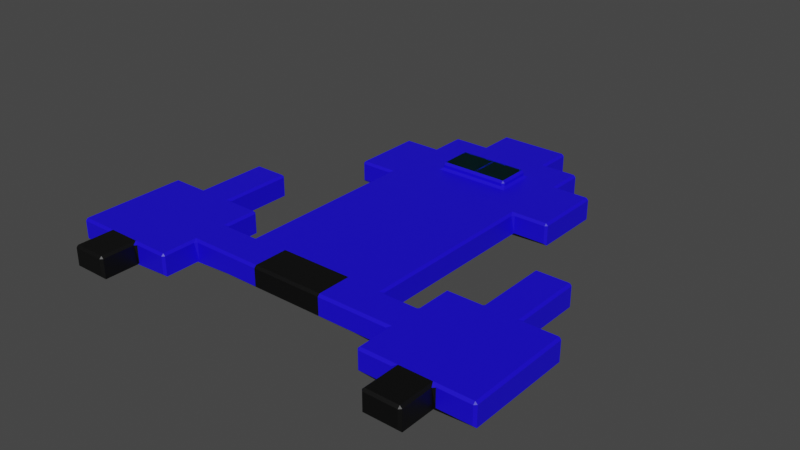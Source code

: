 # Source: Nave2.blend  (saved by Blender 2.93.21; exported with 4.5.12 LTS)
import bpy
from mathutils import Matrix  # noqa: F401  (used for matrix-valued properties, if any)

bpy.ops.wm.read_factory_settings(use_empty=True)
scene = bpy.context.scene
scene.name = 'Scene'

# ---- collections
col_collection = bpy.data.collections.new('Collection'); scene.collection.children.link(col_collection)

# ---- materials (node trees are filled in below, after node groups)
mat_material_005 = bpy.data.materials.new('Material.005')
mat_material_005.use_transparent_shadow = False
mat_material_005.diffuse_color = (0.008568, 0.0, 0.7991, 1.0)
mat_cristal = bpy.data.materials.new('cRISTAL')
mat_cristal.use_transparent_shadow = False
mat_cristal.diffuse_color = (0.02758, 0.8087, 1.0, 1.0)
mat_negro_001 = bpy.data.materials.new('Negro.001')
mat_negro_001.use_transparent_shadow = False
mat_negro_001.diffuse_color = (0.0, 0.0, 0.0, 1.0)
mat_cohete = bpy.data.materials.new('Cohete')
mat_cohete.use_transparent_shadow = False
mat_cohete.diffuse_color = (1.0, 0.1608, 0.02322, 1.0)

# ---- material node trees
mat_material_005.use_nodes = True; mat_material_005.node_tree.nodes.clear()
_N = mat_material_005.node_tree.nodes; _L = mat_material_005.node_tree.links
n0 = _N.new('ShaderNodeBsdfPrincipled'); n0.name = 'Principled BSDF'; n0.location = (10, 300)
n0.distribution = 'GGX'
n0.subsurface_method = 'BURLEY'
n0.inputs[0].default_value = (0.008568, 0.0, 0.7991, 1.0)
n0.inputs[3].default_value = 1.45
n0.inputs[27].default_value = (0.0, 0.0, 0.0, 1.0)
n0.inputs[28].default_value = 1.0
n1 = _N.new('ShaderNodeOutputMaterial'); n1.name = 'Material Output'; n1.location = (300, 300)
_L.new(n0.outputs[0], n1.inputs[0])
n1.is_active_output = True
mat_cristal.use_nodes = True; mat_cristal.node_tree.nodes.clear()
_N = mat_cristal.node_tree.nodes; _L = mat_cristal.node_tree.links
n0 = _N.new('ShaderNodeBsdfPrincipled'); n0.name = 'Principled BSDF'; n0.location = (1200, 180)
n0.distribution = 'GGX'
n0.subsurface_method = 'BURLEY'
n0.inputs[0].default_value = (0.02315, 0.6445, 0.7991, 1.0)
n0.inputs[3].default_value = 1.45
n0.inputs[27].default_value = (0.0, 0.0, 0.0, 1.0)
n0.inputs[28].default_value = 1.0
n1 = _N.new('ShaderNodeMixShader'); n1.name = 'Mix Shader'; n1.location = (340, 140)
n1.inputs[0].default_value = 0.075
n2 = _N.new('ShaderNodeBsdfGlass'); n2.name = 'Glass BSDF'; n2.location = (-180, 220)
n2.distribution = 'BECKMANN'
n2.inputs[0].default_value = (0.1981, 0.9301, 1.0, 1.0)
n2.inputs[2].default_value = 1.333
n3 = _N.new('ShaderNodeBsdfAnisotropic'); n3.name = 'Glossy BSDF'; n3.location = (-180, 0)
n3.distribution = 'GGX'
n3.inputs[0].default_value = (0.1981, 0.9301, 1.0, 1.0)
n3.inputs[1].default_value = 0.0
n4 = _N.new('ShaderNodeOutputMaterial'); n4.name = 'Material Output'; n4.location = (720, 160)
_L.new(n1.outputs[0], n4.inputs[0])
_L.new(n2.outputs[0], n1.inputs[1])
_L.new(n3.outputs[0], n1.inputs[2])
n4.is_active_output = True
mat_negro_001.use_nodes = True; mat_negro_001.node_tree.nodes.clear()
_N = mat_negro_001.node_tree.nodes; _L = mat_negro_001.node_tree.links
n0 = _N.new('ShaderNodeBsdfPrincipled'); n0.name = 'Principled BSDF'; n0.location = (10, 300)
n0.distribution = 'GGX'
n0.subsurface_method = 'BURLEY'
n0.inputs[0].default_value = (0.0, 0.0, 0.0, 1.0)
n0.inputs[3].default_value = 1.45
n0.inputs[27].default_value = (0.0, 0.0, 0.0, 1.0)
n0.inputs[28].default_value = 1.0
n1 = _N.new('ShaderNodeOutputMaterial'); n1.name = 'Material Output'; n1.location = (300, 300)
_L.new(n0.outputs[0], n1.inputs[0])
n1.is_active_output = True
mat_cohete.use_nodes = True; mat_cohete.node_tree.nodes.clear()
_N = mat_cohete.node_tree.nodes; _L = mat_cohete.node_tree.links
n0 = _N.new('ShaderNodeBsdfPrincipled'); n0.name = 'Principled BSDF'; n0.location = (10, 300)
n0.distribution = 'GGX'
n0.subsurface_method = 'BURLEY'
n0.inputs[0].default_value = (0.7991, 0.1301, 0.01938, 1.0)
n0.inputs[3].default_value = 1.45
n0.inputs[27].default_value = (0.0, 0.0, 0.0, 1.0)
n0.inputs[28].default_value = 1.0
n1 = _N.new('ShaderNodeOutputMaterial'); n1.name = 'Material Output'; n1.location = (300, 300)
_L.new(n0.outputs[0], n1.inputs[0])
n1.is_active_output = True

# ---- world
world_world = bpy.data.worlds.new('World'); scene.world = world_world
world_world.use_nodes = True; world_world.node_tree.nodes.clear()
_N = world_world.node_tree.nodes; _L = world_world.node_tree.links
n0 = _N.new('ShaderNodeOutputWorld'); n0.name = 'World Output'; n0.location = (300, 300)
n1 = _N.new('ShaderNodeBackground'); n1.name = 'Background'; n1.location = (10, 300)
n1.inputs[0].default_value = (0.05088, 0.05088, 0.05088, 1.0)
_L.new(n1.outputs[0], n0.inputs[0])
n0.is_active_output = True
world_world.color = (0.05088, 0.05088, 0.05088)
world_world.use_sun_shadow = False
world_world.sun_shadow_jitter_overblur = 0.0

# ---- meshes
me_plane_004 = bpy.data.meshes.new('Plane.004')
me_plane_004.from_pydata([(1.0, 1.5, 0.0), (1.0, -1.0, 0.0), (1.5, 3.0, 0.0), (1.0, 1.0, 0.0), (2.0, 3.0, 0.0), (1.0, 0.0, 0.0), (2.0, 2.5, 0.0), (0.5, -1.0, 0.0), (1.0, 0.5, 0.0), (2.0, 2.0, 0.0), (1.0, -0.5, 0.0), (0.5, 1.0, 0.0), (0.5, 2.5, 0.0), (0.5, 0.0, 0.0), (0.5, -0.5, 0.0), (1.0, 2.5, 0.0), (0.5, 0.5, 0.0), (1.0, 2.0, 0.0), (0.5, 2.0, 0.0), (0.5, 1.5, 0.0), (1.5, 2.0, 0.0), (1.5, 2.5, 0.0), (2.0, 1.5, 0.0), (1.5, 1.5, 0.0), (2.5, 3.0, 0.0), (2.5, 2.5, 0.0), (2.5, 2.0, 0.0), (2.5, 1.5, 0.0), (3.0, 3.0, 0.0), (3.0, 2.5, 0.0), (3.0, 2.0, 0.0), (3.0, 1.5, 0.0), (2.0, 3.5, 0.0), (2.5, 3.0, -0.3), (2.0, 0.5, 0.0), (2.5, 0.5, 0.0), (2.5, 1.0, 0.0), (2.0, 1.0, 0.0), (1.5, -1.0, 0.0), (1.5, -0.5, 0.0), (1.0, -1.5, 0.0), (0.5, -1.5, 0.0), (1.5, -1.5, 0.0), (1.0, -2.0, 0.0), (0.5, -2.0, 0.0), (0.5, -2.5, 0.0), (1.0, 1.5, -0.3), (1.5, 3.0, -0.3), (1.0, 1.0, -0.3), (2.0, 3.0, -0.3), (1.0, 0.0, -0.3), (1.0, 0.5, -0.3), (1.0, -0.5, -0.3), (0.5, 2.5, -0.3), (1.0, 2.5, -0.3), (2.0, 3.0, -0.3), (1.5, -1.5, -0.3), (1.5, 2.5, -0.3), (2.0, 1.5, -0.3), (1.0, -1.5, -0.3), (2.5, 3.0, -0.3), (2.0, 2.5, -0.3), (3.0, 3.0, -0.3), (3.0, 2.5, -0.3), (3.0, 2.0, -0.3), (3.0, 1.5, -0.3), (2.0, 2.0, -0.3), (2.0, 1.5, -0.3), (2.0, 1.0, -0.3), (2.5, 0.5, -0.3), (2.5, 1.0, -0.3), (2.0, 1.0, -0.3), (1.5, -1.0, -0.3), (1.5, -0.5, -0.3), (2.0, 2.0, -0.3), (2.0, 2.5, -0.3), (1.0, -2.0, -0.3), (0.5, -2.0, -0.3), (0.5, -2.5, -0.3), (1.5, 2.5, -0.3), (2.5, 1.5, -0.3), (2.0, 0.5, -0.3), (1.5, 2.0, -0.3), (1.0, 2.0, -0.3), (1.5, 2.0, -0.3), (1.5, 1.5, -0.3), (2.5, 3.5, -0.3), (2.0, 3.5, -0.3), (2.5, 3.5, 0.0), (2.5, 2.5, -0.3), (2.5, 2.0, -0.3), (2.5, 1.5, -0.3), (2.5, 1.0, -0.3), (2.5, 2.0, -0.3), (2.5, 2.5, -0.3), (3.0, 2.5, -0.3), (3.0, 2.0, -0.3), (0.5, -1.5, -0.3), (0.5, -1.0, -0.3), (0.5, -0.5, -0.3), (0.5, 0.0, -0.3), (0.5, 0.5, -0.3), (0.5, 1.0, -0.3), (0.5, 1.5, -0.3), (0.5, 2.0, -0.3), (1.0, 2.0, -0.3), (1.0, 1.5, -0.3), (1.0, 1.0, -0.3), (1.0, 0.5, -0.3), (1.0, 0.0, -0.3), (1.0, -0.5, -0.3), (1.0, -1.0, -0.3), (1.0, -1.5, -0.3), (1.5, -1.0, -0.3), (1.0, -1.0, -0.3), (0.5, 2.0, -0.3), (0.5, 1.5, -0.3), (0.5, 1.0, -0.3), (0.5, 0.5, -0.3), (0.5, 0.0, -0.3), (0.5, -0.5, -0.3), (0.5, -1.0, -0.3), (0.5, -1.5, -0.3), (0.5, -2.0, -0.3), (0.5, -1.0, 0.1), (0.5, -1.5, 0.1), (-1.0, 1.5, 0.0), (-1.0, -1.0, 0.0), (-1.5, 3.0, 0.0), (-1.0, 1.0, 0.0), (-2.0, 3.0, 0.0), (0.0, -1.0, 0.0), (-1.0, 0.0, 0.0), (0.0, 1.0, 0.0), (0.0, 0.0, 0.0), (-2.0, 2.5, 0.0), (-0.5, -1.0, 0.0), (-1.0, 0.5, 0.0), (0.0, 2.0, 0.0), (0.0, 1.5, 0.0), (-2.0, 2.0, 0.0), (-1.0, -0.5, 0.0), (-0.5, 1.0, 0.0), (0.0, 0.5, 0.0), (0.0, -0.5, 0.0), (-0.5, 2.5, 0.0), (-0.5, 0.0, 0.0), (-0.5, -0.5, 0.0), (0.0, 2.5, 0.0), (-1.0, 2.5, 0.0), (-0.5, 0.5, 0.0), (-1.0, 2.0, 0.0), (-0.5, 2.0, 0.0), (-0.5, 1.5, 0.0), (-1.5, 2.0, 0.0), (-1.5, 2.5, 0.0), (-2.0, 1.5, 0.0), (-1.5, 1.5, 0.0), (-2.5, 3.0, 0.0), (-2.5, 2.5, 0.0), (-2.5, 2.0, 0.0), (-2.5, 1.5, 0.0), (-3.0, 3.0, 0.0), (-3.0, 2.5, 0.0), (-3.0, 2.0, 0.0), (-3.0, 1.5, 0.0), (-2.0, 3.5, 0.0), (-2.5, 3.0, -0.3), (-2.0, 0.5, 0.0), (-2.5, 0.5, 0.0), (-2.5, 1.0, 0.0), (-2.0, 1.0, 0.0), (-1.5, -1.0, 0.0), (-1.5, -0.5, 0.0), (-1.0, -1.5, 0.0), (0.0, -1.5, 0.0), (-0.5, -1.5, 0.0), (-1.5, -1.5, 0.0), (-1.0, -2.0, 0.0), (0.0, -2.0, 0.0), (-0.5, -2.0, 0.0), (0.0, -2.5, 0.0), (-0.5, -2.5, 0.0), (-1.0, 1.5, -0.3), (-1.5, 3.0, -0.3), (-1.0, 1.0, -0.3), (-2.0, 3.0, -0.3), (-1.0, 0.0, -0.3), (-1.0, 0.5, -0.3), (-1.0, -0.5, -0.3), (-0.5, 2.5, -0.3), (0.0, 2.5, -0.3), (-1.0, 2.5, -0.3), (-2.0, 3.0, -0.3), (-1.5, -1.5, -0.3), (-1.5, 2.5, -0.3), (-2.0, 1.5, -0.3), (-1.0, -1.5, -0.3), (-2.5, 3.0, -0.3), (-2.0, 2.5, -0.3), (-3.0, 3.0, -0.3), (-3.0, 2.5, -0.3), (-3.0, 2.0, -0.3), (-3.0, 1.5, -0.3), (-2.0, 2.0, -0.3), (-2.0, 1.5, -0.3), (-2.0, 1.0, -0.3), (-2.5, 0.5, -0.3), (-2.5, 1.0, -0.3), (-2.0, 1.0, -0.3), (-1.5, -1.0, -0.3), (-1.5, -0.5, -0.3), (-2.0, 2.0, -0.3), (-2.0, 2.5, -0.3), (-1.0, -2.0, -0.3), (-0.5, -2.0, -0.3), (0.0, -2.5, -0.3), (-0.5, -2.5, -0.3), (-1.5, 2.5, -0.3), (-2.5, 1.5, -0.3), (-2.0, 0.5, -0.3), (-1.5, 2.0, -0.3), (-1.0, 2.0, -0.3), (-1.5, 2.0, -0.3), (-1.5, 1.5, -0.3), (-2.5, 3.5, -0.3), (-2.0, 3.5, -0.3), (-2.5, 3.5, 0.0), (-2.5, 2.5, -0.3), (-2.5, 2.0, -0.3), (-2.5, 1.5, -0.3), (-2.5, 1.0, -0.3), (-2.5, 2.0, -0.3), (-2.5, 2.5, -0.3), (-3.0, 2.5, -0.3), (-3.0, 2.0, -0.3), (-0.5, -1.5, -0.3), (-0.5, -1.0, -0.3), (-0.5, -0.5, -0.3), (-0.5, 0.0, -0.3), (-0.5, 0.5, -0.3), (-0.5, 1.0, -0.3), (-0.5, 1.5, -0.3), (-0.5, 2.0, -0.3), (-1.0, 2.0, -0.3), (-1.0, 1.5, -0.3), (-1.0, 1.0, -0.3), (-1.0, 0.5, -0.3), (-1.0, 0.0, -0.3), (-1.0, -0.5, -0.3), (-1.0, -1.0, -0.3), (-1.0, -1.5, -0.3), (-1.5, -1.0, -0.3), (-1.0, -1.0, -0.3), (0.0, -2.0, -0.3), (0.0, -1.5, -0.3), (0.0, -1.0, -0.3), (0.0, -0.5, -0.3), (0.0, 0.0, -0.3), (0.0, 0.5, -0.3), (0.0, 1.0, -0.3), (0.0, 1.5, -0.3), (0.0, 2.0, -0.3), (-0.5, 2.0, -0.3), (-0.5, 1.5, -0.3), (-0.5, 1.0, -0.3), (-0.5, 0.5, -0.3), (-0.5, 0.0, -0.3), (-0.5, -0.5, -0.3), (-0.5, -1.0, -0.3), (-0.5, -1.5, -0.3), (-0.5, -2.0, -0.3), (0.0, -1.0, 0.1), (-0.5, -1.0, 0.1), (0.0, -1.5, 0.1), (-0.5, -1.5, 0.1)], [], [(16, 8, 3, 11), (139, 19, 18, 138), (18, 17, 15, 12), (14, 10, 5, 13), (144, 14, 13, 134), (131, 7, 14, 144), (7, 1, 10, 14), (9, 20, 23, 22), (21, 6, 4, 2), (133, 11, 19, 139), (11, 3, 0, 19), (21, 20, 9, 6), (138, 18, 12, 148), (143, 16, 11, 133), (134, 13, 16, 143), (13, 5, 8, 16), (15, 17, 20, 21), (19, 0, 17, 18), (6, 9, 26, 25), (4, 6, 25, 24), (9, 22, 27, 26), (26, 27, 31, 30), (24, 25, 29, 28), (25, 26, 30, 29), (4, 24, 88, 32), (36, 37, 34, 35), (27, 22, 37, 36), (10, 1, 38, 39), (38, 1, 40, 42), (1, 7, 41, 40), (41, 175, 179, 44), (40, 41, 44, 43), (44, 179, 181, 45), (40, 43, 76, 59), (10, 39, 73, 52), (5, 10, 52, 50), (31, 27, 80, 65), (45, 181, 216, 78), (0, 3, 48, 46), (24, 28, 62, 60), (44, 45, 78, 77), (148, 12, 53, 191), (42, 40, 59, 56), (17, 0, 46, 83), (4, 32, 87, 49), (38, 42, 56, 72), (88, 24, 60, 86), (23, 20, 84, 85), (35, 34, 81, 69), (27, 36, 70, 80), (8, 5, 50, 51), (34, 37, 71, 81), (43, 44, 77, 76), (20, 17, 83, 84), (36, 35, 69, 70), (3, 8, 51, 48), (21, 2, 47, 57), (29, 30, 64, 63), (15, 21, 57, 54), (37, 22, 58, 71), (2, 4, 49, 47), (28, 29, 63, 62), (22, 23, 85, 58), (12, 15, 54, 53), (30, 31, 65, 64), (39, 38, 72, 73), (254, 123, 78, 216), (97, 112, 76, 77), (54, 57, 84, 83), (82, 74, 58, 85), (32, 88, 86, 87), (68, 92, 69, 81), (93, 96, 65, 80), (114, 113, 56, 59), (47, 49, 75, 79), (79, 75, 74, 82), (87, 86, 33, 55), (55, 33, 89, 61), (61, 89, 90, 66), (66, 90, 91, 67), (67, 91, 92, 68), (60, 62, 95, 94), (94, 95, 96, 93), (53, 54, 105, 104), (104, 105, 106, 103), (103, 106, 107, 102), (102, 107, 108, 101), (101, 108, 109, 100), (100, 109, 110, 99), (99, 110, 111, 98), (98, 111, 112, 97), (52, 73, 113, 114), (191, 53, 115, 262), (262, 115, 116, 261), (261, 116, 117, 260), (260, 117, 118, 259), (259, 118, 119, 258), (258, 119, 120, 257), (257, 120, 121, 256), (256, 121, 122, 255), (255, 122, 123, 254), (124, 272, 274, 125), (7, 131, 272, 124), (41, 7, 124, 125), (175, 41, 125, 274), (150, 142, 129, 137), (139, 138, 152, 153), (152, 145, 149, 151), (147, 146, 132, 141), (144, 134, 146, 147), (131, 144, 147, 136), (136, 147, 141, 127), (140, 156, 157, 154), (155, 128, 130, 135), (133, 139, 153, 142), (142, 153, 126, 129), (155, 135, 140, 154), (138, 148, 145, 152), (143, 133, 142, 150), (134, 143, 150, 146), (146, 150, 137, 132), (149, 155, 154, 151), (153, 152, 151, 126), (135, 159, 160, 140), (130, 158, 159, 135), (140, 160, 161, 156), (160, 164, 165, 161), (158, 162, 163, 159), (159, 163, 164, 160), (130, 166, 227, 158), (170, 169, 168, 171), (161, 170, 171, 156), (141, 173, 172, 127), (172, 177, 174, 127), (131, 272, 274, 175), (127, 174, 176, 136), (176, 180, 179, 175), (174, 178, 180, 176), (180, 182, 181, 179), (174, 197, 214, 178), (141, 189, 211, 173), (132, 187, 189, 141), (165, 203, 219, 161), (182, 217, 216, 181), (126, 183, 185, 129), (158, 198, 200, 162), (180, 215, 217, 182), (148, 191, 190, 145), (177, 194, 197, 174), (151, 222, 183, 126), (130, 186, 226, 166), (172, 210, 194, 177), (227, 225, 198, 158), (157, 224, 223, 154), (169, 207, 220, 168), (161, 219, 208, 170), (137, 188, 187, 132), (168, 220, 209, 171), (178, 214, 215, 180), (154, 223, 222, 151), (170, 208, 207, 169), (129, 185, 188, 137), (155, 195, 184, 128), (163, 201, 202, 164), (149, 192, 195, 155), (171, 209, 196, 156), (128, 184, 186, 130), (162, 200, 201, 163), (156, 196, 224, 157), (145, 190, 192, 149), (164, 202, 203, 165), (173, 211, 210, 172), (254, 216, 217, 271), (236, 215, 214, 251), (192, 222, 223, 195), (221, 224, 196, 212), (166, 226, 225, 227), (206, 220, 207, 231), (232, 219, 203, 235), (253, 197, 194, 252), (184, 218, 213, 186), (218, 221, 212, 213), (226, 193, 167, 225), (193, 199, 228, 167), (199, 204, 229, 228), (204, 205, 230, 229), (205, 206, 231, 230), (198, 233, 234, 200), (233, 232, 235, 234), (190, 243, 244, 192), (243, 242, 245, 244), (242, 241, 246, 245), (241, 240, 247, 246), (240, 239, 248, 247), (239, 238, 249, 248), (238, 237, 250, 249), (237, 236, 251, 250), (189, 253, 252, 211), (191, 262, 263, 190), (262, 261, 264, 263), (261, 260, 265, 264), (260, 259, 266, 265), (259, 258, 267, 266), (258, 257, 268, 267), (257, 256, 269, 268), (256, 255, 270, 269), (255, 254, 271, 270), (273, 275, 274, 272), (136, 273, 272, 131), (176, 275, 273, 136), (175, 274, 275, 176)])
me_plane_004.polygons.foreach_set('material_index', [0, 0, 0, 0, 0, 0, 0, 0, 0, 0, 0, 0, 2, 0, 0, 0, 0, 0, 0, 0, 0, 0, 0, 0, 2, 0, 0, 0, 0, 0, 0, 0, 0, 0, 0, 0, 0, 0, 0, 0, 0, 2, 0, 0, 2, 0, 2, 0, 0, 0, 0, 0, 0, 0, 0, 0, 0, 0, 0, 0, 0, 0, 0, 0, 0, 0, 2, 2, 2, 2, 2, 2, 2, 2, 2, 2, 2, 2, 2, 2, 2, 2, 2, 2, 2, 2, 2, 2, 2, 2, 2, 2, 2, 2, 2, 2, 2, 2, 2, 2, 2, 1, 0, 0, 0, 0, 0, 0, 0, 0, 0, 0, 0, 0, 0, 0, 0, 2, 0, 0, 0, 0, 0, 0, 0, 0, 0, 0, 0, 2, 0, 0, 0, 0, 0, 0, 0, 0, 0, 0, 0, 0, 0, 0, 0, 0, 0, 2, 0, 0, 2, 0, 2, 0, 0, 0, 0, 0, 0, 0, 0, 0, 0, 0, 0, 0, 0, 0, 0, 0, 0, 0, 2, 2, 2, 2, 2, 2, 2, 2, 2, 2, 2, 2, 2, 2, 2, 2, 2, 2, 2, 2, 2, 2, 2, 2, 2, 2, 2, 2, 2, 2, 2, 2, 2, 2, 2, 1, 0, 0, 0])
_uv = me_plane_004.uv_layers.new(name='UVMap')
_uv.uv.foreach_set('vector', [0.75, 0.75, 1.0, 0.75, 1.0, 1.0, 0.75, 1.0, 0.5, 1.0, 0.75, 1.0, 0.75, 1.0, 0.5, 1.0, 0.75, 1.0, 1.0, 1.0, 1.0, 1.0, 0.75, 1.0, 0.75, 0.25, 1.0, 0.25, 1.0, 0.5, 0.75, 0.5, 0.5, 0.25, 0.75, 0.25, 0.75, 0.5, 0.5, 0.5, 0.5, 0.0, 0.75, 0.0, 0.75, 0.25, 0.5, 0.25, 0.75, 0.0, 1.0, 0.0, 1.0, 0.25, 0.75, 0.25, 1.0, 1.0, 1.0, 1.0, 1.0, 1.0, 1.0, 1.0, 1.0, 1.0, 1.0, 1.0, 1.0, 1.0, 1.0, 1.0, 0.5, 1.0, 0.75, 1.0, 0.75, 1.0, 0.5, 1.0, 0.75, 1.0, 1.0, 1.0, 1.0, 1.0, 0.75, 1.0, 1.0, 1.0, 1.0, 1.0, 1.0, 1.0, 1.0, 1.0, 0.5, 1.0, 0.75, 1.0, 0.75, 1.0, 0.5, 1.0, 0.5, 0.75, 0.75, 0.75, 0.75, 1.0, 0.5, 1.0, 0.5, 0.5, 0.75, 0.5, 0.75, 0.75, 0.5, 0.75, 0.75, 0.5, 1.0, 0.5, 1.0, 0.75, 0.75, 0.75, 1.0, 1.0, 1.0, 1.0, 1.0, 1.0, 1.0, 1.0, 0.75, 1.0, 1.0, 1.0, 1.0, 1.0, 0.75, 1.0, 1.0, 1.0, 1.0, 1.0, 1.0, 1.0, 1.0, 1.0, 1.0, 1.0, 1.0, 1.0, 1.0, 1.0, 1.0, 1.0, 1.0, 1.0, 1.0, 1.0, 1.0, 1.0, 1.0, 1.0, 1.0, 1.0, 1.0, 1.0, 1.0, 1.0, 1.0, 1.0, 1.0, 1.0, 1.0, 1.0, 1.0, 1.0, 1.0, 1.0, 1.0, 1.0, 1.0, 1.0, 1.0, 1.0, 1.0, 1.0, 1.0, 1.0, 1.0, 1.0, 1.0, 1.0, 1.0, 1.0, 1.0, 1.0, 1.0, 1.0, 1.0, 1.0, 1.0, 1.0, 1.0, 1.0, 1.0, 1.0, 1.0, 1.0, 1.0, 1.0, 1.0, 0.25, 1.0, 0.0, 1.0, 0.0, 1.0, 0.25, 1.0, 0.0, 1.0, 0.0, 1.0, 0.0, 1.0, 0.0, 1.0, 0.0, 0.75, 0.0, 0.75, 0.0, 1.0, 0.0, 0.75, 0.0, 0.5, 0.0, 0.5, 0.0, 0.75, 0.0, 1.0, 0.0, 0.75, 0.0, 0.75, 0.0, 1.0, 0.0, 0.75, 0.0, 0.5, 0.0, 0.5, 0.0, 0.75, 0.0, 1.0, 0.0, 1.0, 0.0, 1.0, 0.0, 1.0, 0.0, 1.0, 0.25, 1.0, 0.25, 1.0, 0.25, 1.0, 0.25, 1.0, 0.5, 1.0, 0.25, 1.0, 0.25, 1.0, 0.5, 1.0, 1.0, 1.0, 1.0, 1.0, 1.0, 1.0, 1.0, 0.75, 0.0, 0.5, 0.0, 0.5, 0.0, 0.75, 0.0, 1.0, 1.0, 1.0, 1.0, 1.0, 1.0, 1.0, 1.0, 1.0, 1.0, 1.0, 1.0, 1.0, 1.0, 1.0, 1.0, 0.75, 0.0, 0.75, 0.0, 0.75, 0.0, 0.75, 0.0, 0.5, 1.0, 0.75, 1.0, 0.75, 1.0, 0.5, 1.0, 1.0, 0.0, 1.0, 0.0, 1.0, 0.0, 1.0, 0.0, 1.0, 1.0, 1.0, 1.0, 1.0, 1.0, 1.0, 1.0, 1.0, 1.0, 1.0, 1.0, 1.0, 1.0, 1.0, 1.0, 1.0, 0.0, 1.0, 0.0, 1.0, 0.0, 1.0, 0.0, 1.0, 1.0, 1.0, 1.0, 1.0, 1.0, 1.0, 1.0, 1.0, 1.0, 1.0, 1.0, 1.0, 1.0, 1.0, 1.0, 1.0, 1.0, 1.0, 1.0, 1.0, 1.0, 1.0, 1.0, 1.0, 1.0, 1.0, 1.0, 1.0, 1.0, 1.0, 1.0, 1.0, 0.75, 1.0, 0.5, 1.0, 0.5, 1.0, 0.75, 1.0, 1.0, 1.0, 1.0, 1.0, 1.0, 1.0, 1.0, 1.0, 0.0, 0.75, 0.0, 0.75, 0.0, 1.0, 0.0, 1.0, 1.0, 1.0, 1.0, 1.0, 1.0, 1.0, 1.0, 1.0, 1.0, 1.0, 1.0, 1.0, 1.0, 1.0, 1.0, 1.0, 1.0, 1.0, 0.75, 1.0, 0.75, 1.0, 1.0, 1.0, 1.0, 1.0, 1.0, 1.0, 1.0, 1.0, 1.0, 1.0, 1.0, 1.0, 1.0, 1.0, 1.0, 1.0, 1.0, 1.0, 1.0, 1.0, 1.0, 1.0, 1.0, 1.0, 1.0, 1.0, 1.0, 1.0, 1.0, 1.0, 1.0, 1.0, 1.0, 1.0, 1.0, 1.0, 1.0, 1.0, 1.0, 1.0, 1.0, 1.0, 1.0, 1.0, 1.0, 1.0, 1.0, 1.0, 1.0, 1.0, 1.0, 1.0, 1.0, 1.0, 1.0, 1.0, 1.0, 0.75, 1.0, 1.0, 1.0, 1.0, 1.0, 0.75, 1.0, 1.0, 1.0, 1.0, 1.0, 1.0, 1.0, 1.0, 1.0, 1.0, 0.25, 1.0, 0.0, 1.0, 0.0, 1.0, 0.25, 0.5, 1.0, 0.75, 1.0, 0.75, 1.0, 0.5, 1.0, 0.75, 1.0, 1.0, 1.0, 1.0, 1.0, 0.75, 1.0, 1.0, 1.0, 1.0, 1.0, 1.0, 1.0, 1.0, 1.0, 1.0, 1.0, 1.0, 1.0, 1.0, 1.0, 1.0, 1.0, 1.0, 1.0, 1.0, 1.0, 1.0, 1.0, 1.0, 1.0, 1.0, 1.0, 1.0, 1.0, 1.0, 1.0, 1.0, 1.0, 1.0, 1.0, 1.0, 1.0, 1.0, 1.0, 1.0, 1.0, 1.0, 0.25, 1.0, 0.25, 1.0, 0.25, 1.0, 0.25, 1.0, 1.0, 1.0, 1.0, 1.0, 1.0, 1.0, 1.0, 1.0, 1.0, 1.0, 1.0, 1.0, 1.0, 1.0, 1.0, 1.0, 1.0, 1.0, 1.0, 1.0, 1.0, 1.0, 1.0, 1.0, 1.0, 1.0, 1.0, 1.0, 1.0, 1.0, 1.0, 1.0, 1.0, 1.0, 1.0, 1.0, 1.0, 1.0, 1.0, 1.0, 1.0, 1.0, 1.0, 1.0, 1.0, 1.0, 1.0, 1.0, 1.0, 1.0, 1.0, 1.0, 1.0, 1.0, 1.0, 1.0, 1.0, 1.0, 1.0, 1.0, 1.0, 1.0, 1.0, 1.0, 1.0, 1.0, 1.0, 1.0, 1.0, 1.0, 1.0, 0.75, 1.0, 1.0, 1.0, 1.0, 1.0, 0.75, 1.0, 0.75, 1.0, 1.0, 1.0, 1.0, 1.0, 0.75, 1.0, 0.75, 1.0, 1.0, 1.0, 1.0, 1.0, 0.75, 1.0, 0.75, 1.0, 1.0, 1.0, 1.0, 1.0, 0.75, 1.0, 0.75, 1.0, 1.0, 1.0, 1.0, 1.0, 0.75, 1.0, 0.75, 1.0, 1.0, 1.0, 1.0, 1.0, 0.75, 1.0, 0.75, 1.0, 1.0, 1.0, 1.0, 1.0, 0.75, 1.0, 0.75, 1.0, 1.0, 1.0, 1.0, 1.0, 0.75, 1.0, 1.0, 0.25, 1.0, 0.25, 1.0, 0.25, 1.0, 0.25, 0.5, 1.0, 0.75, 1.0, 0.75, 1.0, 0.5, 1.0, 0.5, 1.0, 0.75, 1.0, 0.75, 1.0, 0.5, 1.0, 0.5, 1.0, 0.75, 1.0, 0.75, 1.0, 0.5, 1.0, 0.5, 1.0, 0.75, 1.0, 0.75, 1.0, 0.5, 1.0, 0.5, 1.0, 0.75, 1.0, 0.75, 1.0, 0.5, 1.0, 0.5, 1.0, 0.75, 1.0, 0.75, 1.0, 0.5, 1.0, 0.5, 1.0, 0.75, 1.0, 0.75, 1.0, 0.5, 1.0, 0.5, 1.0, 0.75, 1.0, 0.75, 1.0, 0.5, 1.0, 0.5, 1.0, 0.75, 1.0, 0.75, 1.0, 0.5, 1.0, 0.75, 0.0, 0.5, 0.0, 0.5, 0.0, 0.75, 0.0, 0.75, 0.0, 0.5, 0.0, 0.5, 0.0, 0.75, 0.0, 0.75, 0.0, 0.75, 0.0, 0.75, 0.0, 0.75, 0.0, 0.5, 0.0, 0.75, 0.0, 0.75, 0.0, 0.5, 0.0, 0.75, 0.75, 0.75, 1.0, 1.0, 1.0, 1.0, 0.75, 0.5, 1.0, 0.5, 1.0, 0.75, 1.0, 0.75, 1.0, 0.75, 1.0, 0.75, 1.0, 1.0, 1.0, 1.0, 1.0, 0.75, 0.25, 0.75, 0.5, 1.0, 0.5, 1.0, 0.25, 0.5, 0.25, 0.5, 0.5, 0.75, 0.5, 0.75, 0.25, 0.5, 0.0, 0.5, 0.25, 0.75, 0.25, 0.75, 0.0, 0.75, 0.0, 0.75, 0.25, 1.0, 0.25, 1.0, 0.0, 1.0, 1.0, 1.0, 1.0, 1.0, 1.0, 1.0, 1.0, 1.0, 1.0, 1.0, 1.0, 1.0, 1.0, 1.0, 1.0, 0.5, 1.0, 0.5, 1.0, 0.75, 1.0, 0.75, 1.0, 0.75, 1.0, 0.75, 1.0, 1.0, 1.0, 1.0, 1.0, 1.0, 1.0, 1.0, 1.0, 1.0, 1.0, 1.0, 1.0, 0.5, 1.0, 0.5, 1.0, 0.75, 1.0, 0.75, 1.0, 0.5, 0.75, 0.5, 1.0, 0.75, 1.0, 0.75, 0.75, 0.5, 0.5, 0.5, 0.75, 0.75, 0.75, 0.75, 0.5, 0.75, 0.5, 0.75, 0.75, 1.0, 0.75, 1.0, 0.5, 1.0, 1.0, 1.0, 1.0, 1.0, 1.0, 1.0, 1.0, 0.75, 1.0, 0.75, 1.0, 1.0, 1.0, 1.0, 1.0, 1.0, 1.0, 1.0, 1.0, 1.0, 1.0, 1.0, 1.0, 1.0, 1.0, 1.0, 1.0, 1.0, 1.0, 1.0, 1.0, 1.0, 1.0, 1.0, 1.0, 1.0, 1.0, 1.0, 1.0, 1.0, 1.0, 1.0, 1.0, 1.0, 1.0, 1.0, 1.0, 1.0, 1.0, 1.0, 1.0, 1.0, 1.0, 1.0, 1.0, 1.0, 1.0, 1.0, 1.0, 1.0, 1.0, 1.0, 1.0, 1.0, 1.0, 1.0, 1.0, 1.0, 1.0, 1.0, 1.0, 1.0, 1.0, 1.0, 1.0, 1.0, 1.0, 1.0, 1.0, 1.0, 1.0, 1.0, 1.0, 1.0, 1.0, 1.0, 1.0, 1.0, 0.25, 1.0, 0.25, 1.0, 0.0, 1.0, 0.0, 1.0, 0.0, 1.0, 0.0, 1.0, 0.0, 1.0, 0.0, 0.0, 0.0, 0.0, 0.0, 0.0, 0.0, 0.0, 0.0, 1.0, 0.0, 1.0, 0.0, 0.75, 0.0, 0.75, 0.0, 0.75, 0.0, 0.75, 0.0, 0.5, 0.0, 0.5, 0.0, 1.0, 0.0, 1.0, 0.0, 0.75, 0.0, 0.75, 0.0, 0.75, 0.0, 0.75, 0.0, 0.5, 0.0, 0.5, 0.0, 1.0, 0.0, 1.0, 0.0, 1.0, 0.0, 1.0, 0.0, 1.0, 0.25, 1.0, 0.25, 1.0, 0.25, 1.0, 0.25, 1.0, 0.5, 1.0, 0.5, 1.0, 0.25, 1.0, 0.25, 1.0, 1.0, 1.0, 1.0, 1.0, 1.0, 1.0, 1.0, 0.75, 0.0, 0.75, 0.0, 0.5, 0.0, 0.5, 0.0, 1.0, 1.0, 1.0, 1.0, 1.0, 1.0, 1.0, 1.0, 1.0, 1.0, 1.0, 1.0, 1.0, 1.0, 1.0, 1.0, 0.75, 0.0, 0.75, 0.0, 0.75, 0.0, 0.75, 0.0, 0.5, 1.0, 0.5, 1.0, 0.75, 1.0, 0.75, 1.0, 1.0, 0.0, 1.0, 0.0, 1.0, 0.0, 1.0, 0.0, 1.0, 1.0, 1.0, 1.0, 1.0, 1.0, 1.0, 1.0, 1.0, 1.0, 1.0, 1.0, 1.0, 1.0, 1.0, 1.0, 1.0, 0.0, 1.0, 0.0, 1.0, 0.0, 1.0, 0.0, 1.0, 1.0, 1.0, 1.0, 1.0, 1.0, 1.0, 1.0, 1.0, 1.0, 1.0, 1.0, 1.0, 1.0, 1.0, 1.0, 1.0, 1.0, 1.0, 1.0, 1.0, 1.0, 1.0, 1.0, 1.0, 1.0, 1.0, 1.0, 1.0, 1.0, 1.0, 1.0, 1.0, 0.75, 1.0, 0.75, 1.0, 0.5, 1.0, 0.5, 1.0, 1.0, 1.0, 1.0, 1.0, 1.0, 1.0, 1.0, 1.0, 0.0, 1.0, 0.0, 0.75, 0.0, 0.75, 0.0, 1.0, 1.0, 1.0, 1.0, 1.0, 1.0, 1.0, 1.0, 1.0, 1.0, 1.0, 1.0, 1.0, 1.0, 1.0, 1.0, 1.0, 1.0, 1.0, 1.0, 1.0, 0.75, 1.0, 0.75, 1.0, 1.0, 1.0, 1.0, 1.0, 1.0, 1.0, 1.0, 1.0, 1.0, 1.0, 1.0, 1.0, 1.0, 1.0, 1.0, 1.0, 1.0, 1.0, 1.0, 1.0, 1.0, 1.0, 1.0, 1.0, 1.0, 1.0, 1.0, 1.0, 1.0, 1.0, 1.0, 1.0, 1.0, 1.0, 1.0, 1.0, 1.0, 1.0, 1.0, 1.0, 1.0, 1.0, 1.0, 1.0, 1.0, 1.0, 1.0, 1.0, 1.0, 1.0, 1.0, 1.0, 1.0, 1.0, 1.0, 0.75, 1.0, 0.75, 1.0, 1.0, 1.0, 1.0, 1.0, 1.0, 1.0, 1.0, 1.0, 1.0, 1.0, 1.0, 1.0, 1.0, 0.25, 1.0, 0.25, 1.0, 0.0, 1.0, 0.0, 0.5, 1.0, 0.5, 1.0, 0.75, 1.0, 0.75, 1.0, 0.75, 1.0, 0.75, 1.0, 1.0, 1.0, 1.0, 1.0, 1.0, 1.0, 1.0, 1.0, 1.0, 1.0, 1.0, 1.0, 1.0, 1.0, 1.0, 1.0, 1.0, 1.0, 1.0, 1.0, 1.0, 1.0, 1.0, 1.0, 1.0, 1.0, 1.0, 1.0, 1.0, 1.0, 1.0, 1.0, 1.0, 1.0, 1.0, 1.0, 1.0, 1.0, 1.0, 1.0, 1.0, 1.0, 1.0, 1.0, 1.0, 0.25, 1.0, 0.25, 1.0, 0.25, 1.0, 0.25, 1.0, 1.0, 1.0, 1.0, 1.0, 1.0, 1.0, 1.0, 1.0, 1.0, 1.0, 1.0, 1.0, 1.0, 1.0, 1.0, 1.0, 1.0, 1.0, 1.0, 1.0, 1.0, 1.0, 1.0, 1.0, 1.0, 1.0, 1.0, 1.0, 1.0, 1.0, 1.0, 1.0, 1.0, 1.0, 1.0, 1.0, 1.0, 1.0, 1.0, 1.0, 1.0, 1.0, 1.0, 1.0, 1.0, 1.0, 1.0, 1.0, 1.0, 1.0, 1.0, 1.0, 1.0, 1.0, 1.0, 1.0, 1.0, 1.0, 1.0, 1.0, 1.0, 1.0, 1.0, 1.0, 1.0, 1.0, 1.0, 1.0, 1.0, 1.0, 1.0, 0.75, 1.0, 0.75, 1.0, 1.0, 1.0, 1.0, 1.0, 0.75, 1.0, 0.75, 1.0, 1.0, 1.0, 1.0, 1.0, 0.75, 1.0, 0.75, 1.0, 1.0, 1.0, 1.0, 1.0, 0.75, 1.0, 0.75, 1.0, 1.0, 1.0, 1.0, 1.0, 0.75, 1.0, 0.75, 1.0, 1.0, 1.0, 1.0, 1.0, 0.75, 1.0, 0.75, 1.0, 1.0, 1.0, 1.0, 1.0, 0.75, 1.0, 0.75, 1.0, 1.0, 1.0, 1.0, 1.0, 0.75, 1.0, 0.75, 1.0, 1.0, 1.0, 1.0, 1.0, 1.0, 0.25, 1.0, 0.25, 1.0, 0.25, 1.0, 0.25, 0.5, 1.0, 0.5, 1.0, 0.75, 1.0, 0.75, 1.0, 0.5, 1.0, 0.5, 1.0, 0.75, 1.0, 0.75, 1.0, 0.5, 1.0, 0.5, 1.0, 0.75, 1.0, 0.75, 1.0, 0.5, 1.0, 0.5, 1.0, 0.75, 1.0, 0.75, 1.0, 0.5, 1.0, 0.5, 1.0, 0.75, 1.0, 0.75, 1.0, 0.5, 1.0, 0.5, 1.0, 0.75, 1.0, 0.75, 1.0, 0.5, 1.0, 0.5, 1.0, 0.75, 1.0, 0.75, 1.0, 0.5, 1.0, 0.5, 1.0, 0.75, 1.0, 0.75, 1.0, 0.5, 1.0, 0.5, 1.0, 0.75, 1.0, 0.75, 1.0, 0.75, 0.0, 0.75, 0.0, 0.5, 0.0, 0.5, 0.0, 0.75, 0.0, 0.75, 0.0, 0.5, 0.0, 0.5, 0.0, 0.75, 0.0, 0.75, 0.0, 0.75, 0.0, 0.75, 0.0, 0.5, 0.0, 0.5, 0.0, 0.75, 0.0, 0.75, 0.0])
me_plane_004.materials.append(mat_material_005)
me_plane_004.materials.append(mat_cristal)
me_plane_004.materials.append(mat_negro_001)
me_plane_004.materials.append(mat_cohete)
me_plane_004.use_remesh_fix_poles = True
me_plane_004.use_remesh_preserve_attributes = False
me_plane_004.update()

# ---- objects
ob_nave2 = bpy.data.objects.new('Nave2', me_plane_004)

# ---- transforms, parenting, visibility, modifiers, constraints
ob_nave2.location = (0.0, 0.0, 0.0)
ob_nave2.rotation_euler = (0.0, 0.0, 3.142)
_m = ob_nave2.modifiers.new('Bevel', 'BEVEL')
_m.width = 0.03
_m.width_pct = 0.03

# ---- collection membership
col_collection.objects.link(ob_nave2)

# ---- scene / render settings (as saved in the file)
scene.frame_start = 1; scene.frame_end = 250; scene.frame_set(1)
scene.render.engine = 'BLENDER_EEVEE_NEXT'
scene.cycles.use_denoising = False
scene.cycles.samples = 128
scene.cycles.sampling_pattern = 'TABULATED_SOBOL'
scene.cycles.use_adaptive_sampling = False
scene.cycles.use_light_tree = False
scene.view_settings.view_transform = 'Filmic'
bpy.context.view_layer.update()

# ---- added for rendering (the .blend has no active camera and no usable light): camera, sun
cam_auto = bpy.data.cameras.new('AutoCamera')
cam_auto.lens = 50.0
cam_auto.sensor_width = 36.0
cam_auto.clip_end = 1000.0
ob_auto_camera = bpy.data.objects.new('AutoCamera', cam_auto)
scene.collection.objects.link(ob_auto_camera)
ob_auto_camera.location = (7.85951, -9.93141, 6.18761)
ob_auto_camera.rotation_euler = (1.09748, -7.21219e-08, 0.694738)
scene.camera = ob_auto_camera
light_auto_sun = bpy.data.lights.new('AutoSun', 'SUN')
light_auto_sun.energy = 3.0
light_auto_sun.angle = 0.0523599
ob_auto_sun = bpy.data.objects.new('AutoSun', light_auto_sun)
scene.collection.objects.link(ob_auto_sun)
ob_auto_sun.rotation_euler = (0.872665, 0.174533, 0.523599)
bpy.context.view_layer.update()
